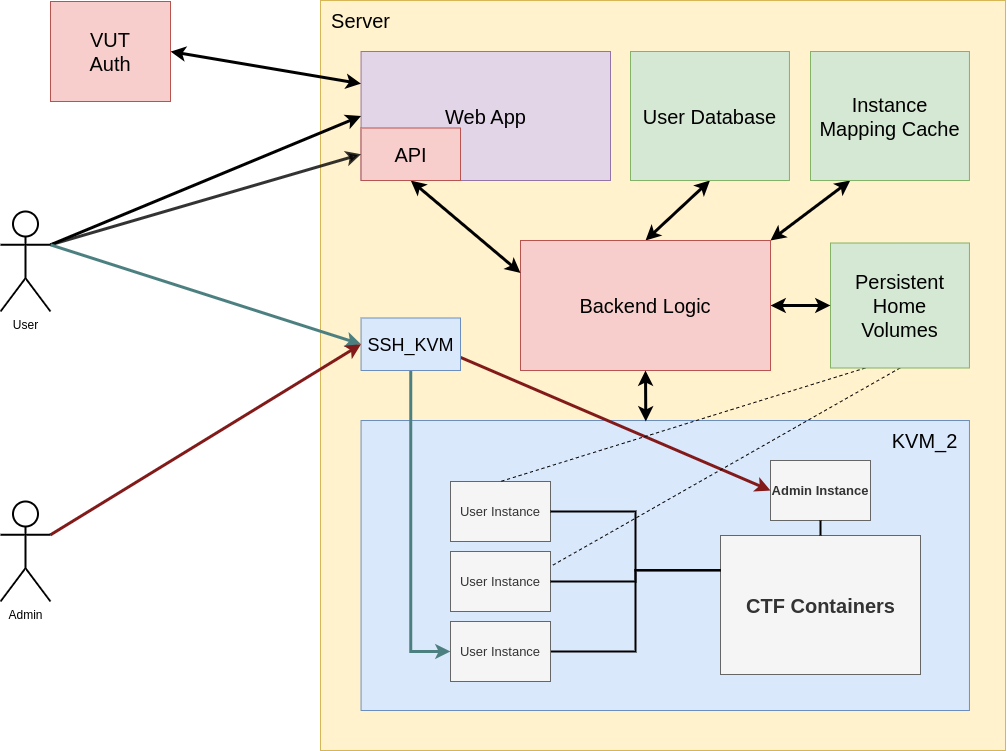

The diagram above was exported from draw.io. Its source (the exported page's mxGraphModel, read from the mxfile embedded in the PNG):
<mxGraphModel dx="804" dy="362" grid="1" gridSize="10" guides="1" tooltips="1" connect="1" arrows="1" fold="1" page="1" pageScale="1" pageWidth="1169" pageHeight="827" math="0" shadow="0">
  <root>
    <mxCell id="0" />
    <mxCell id="1" parent="0" />
    <mxCell id="15" value="" style="group;fillColor=#f8cecc;strokeColor=#000000;" parent="1" vertex="1" connectable="0">
      <mxGeometry x="440" y="39" width="685" height="750" as="geometry" />
    </mxCell>
    <mxCell id="14" value="" style="group;fillColor=#dae8fc;strokeColor=#6c8ebf;container=0;" parent="15" vertex="1" connectable="0">
      <mxGeometry x="40.56" y="420" width="608.39" height="290" as="geometry" />
    </mxCell>
    <mxCell id="8" value="" style="rounded=0;whiteSpace=wrap;html=1;fillColor=#fff2cc;strokeColor=#d6b656;" parent="15" vertex="1">
      <mxGeometry width="685" height="750" as="geometry" />
    </mxCell>
    <mxCell id="53" value="" style="group;fontStyle=1" vertex="1" connectable="0" parent="15">
      <mxGeometry x="40.56" y="420" width="608.3900000000001" height="290" as="geometry" />
    </mxCell>
    <mxCell id="64" value="" style="group" vertex="1" connectable="0" parent="53">
      <mxGeometry width="608.3900000000001" height="290" as="geometry" />
    </mxCell>
    <mxCell id="11" value="" style="rounded=0;whiteSpace=wrap;html=1;fontSize=20;fillColor=#dae8fc;strokeColor=#6c8ebf;" parent="64" vertex="1">
      <mxGeometry width="608.39" height="290" as="geometry" />
    </mxCell>
    <mxCell id="13" value="KVM_2" style="text;html=1;align=center;verticalAlign=middle;resizable=0;points=[];autosize=1;strokeColor=none;fillColor=none;fontSize=20;fontColor=#000000;" parent="64" vertex="1">
      <mxGeometry x="518.3900000000001" width="90" height="40" as="geometry" />
    </mxCell>
    <mxCell id="24" value="&lt;b&gt;CTF Containers&lt;/b&gt;" style="html=1;fontSize=20;fontColor=#333333;fillColor=#f5f5f5;strokeColor=#666666;" parent="64" vertex="1">
      <mxGeometry x="359.44" y="115" width="200" height="139" as="geometry" />
    </mxCell>
    <mxCell id="55" value="&lt;b&gt;Admin Instance&lt;/b&gt;" style="rounded=0;whiteSpace=wrap;html=1;fontSize=13;fontColor=#333333;fillColor=#f5f5f5;strokeColor=#666666;" vertex="1" parent="64">
      <mxGeometry x="409.44" y="40" width="100" height="60" as="geometry" />
    </mxCell>
    <mxCell id="56" style="edgeStyle=none;rounded=0;jumpStyle=none;html=1;exitX=0.5;exitY=1;exitDx=0;exitDy=0;entryX=0.5;entryY=0;entryDx=0;entryDy=0;strokeWidth=2;startArrow=none;startFill=0;endArrow=none;endFill=0;endSize=6;" edge="1" parent="64" source="55" target="24">
      <mxGeometry relative="1" as="geometry" />
    </mxCell>
    <mxCell id="41" value="User Instance" style="rounded=0;whiteSpace=wrap;html=1;fontSize=13;fontColor=#333333;fillColor=#f5f5f5;strokeColor=#666666;" parent="64" vertex="1">
      <mxGeometry x="89.44" y="131" width="100" height="60" as="geometry" />
    </mxCell>
    <mxCell id="44" style="edgeStyle=orthogonalEdgeStyle;rounded=0;html=1;exitX=1;exitY=0.5;exitDx=0;exitDy=0;entryX=0;entryY=0.25;entryDx=0;entryDy=0;strokeColor=#000000;fontSize=20;fontColor=#000000;endArrow=none;endFill=0;strokeWidth=2;" parent="64" source="41" target="24" edge="1">
      <mxGeometry relative="1" as="geometry" />
    </mxCell>
    <mxCell id="26" value="User Instance" style="rounded=0;whiteSpace=wrap;html=1;fontSize=13;fontColor=#333333;fillColor=#f5f5f5;strokeColor=#666666;" parent="64" vertex="1">
      <mxGeometry x="89.44" y="61" width="100" height="60" as="geometry" />
    </mxCell>
    <mxCell id="43" style="edgeStyle=orthogonalEdgeStyle;html=1;exitX=1;exitY=0.5;exitDx=0;exitDy=0;entryX=0;entryY=0.25;entryDx=0;entryDy=0;fontSize=20;fontColor=#000000;strokeColor=#000000;rounded=0;endArrow=none;endFill=0;strokeWidth=2;" parent="64" source="26" target="24" edge="1">
      <mxGeometry relative="1" as="geometry" />
    </mxCell>
    <mxCell id="10" value="&lt;font style=&quot;font-size: 20px;&quot;&gt;Server&lt;/font&gt;" style="text;html=1;align=center;verticalAlign=middle;resizable=0;points=[];autosize=1;strokeColor=none;fillColor=none;fontColor=#000000;" parent="15" vertex="1">
      <mxGeometry width="80" height="40" as="geometry" />
    </mxCell>
    <mxCell id="51" style="edgeStyle=orthogonalEdgeStyle;rounded=0;jumpStyle=none;html=1;exitX=0.5;exitY=1;exitDx=0;exitDy=0;entryX=0;entryY=0.5;entryDx=0;entryDy=0;strokeWidth=3;startArrow=none;startFill=0;endArrow=classic;endFill=1;endSize=6;strokeColor=#4C8080;" edge="1" parent="15" source="12" target="42">
      <mxGeometry relative="1" as="geometry" />
    </mxCell>
    <mxCell id="66" style="edgeStyle=none;rounded=0;jumpStyle=none;html=1;exitX=1;exitY=0.75;exitDx=0;exitDy=0;entryX=0;entryY=0.5;entryDx=0;entryDy=0;strokeColor=#821A1A;strokeWidth=3;startArrow=none;startFill=0;endArrow=classic;endFill=1;endSize=6;" edge="1" parent="15" source="12" target="55">
      <mxGeometry relative="1" as="geometry" />
    </mxCell>
    <mxCell id="12" value="&lt;font style=&quot;font-size: 18px;&quot; color=&quot;#000000&quot;&gt;SSH_KVM&lt;/font&gt;" style="rounded=0;whiteSpace=wrap;html=1;fontSize=20;fillColor=#dae8fc;strokeColor=#6c8ebf;" parent="15" vertex="1">
      <mxGeometry x="40.56" y="317.5" width="99.44" height="52.5" as="geometry" />
    </mxCell>
    <mxCell id="102" style="edgeStyle=none;rounded=0;jumpStyle=none;html=1;exitX=0.25;exitY=1;exitDx=0;exitDy=0;entryX=1;entryY=0;entryDx=0;entryDy=0;strokeColor=#000000;strokeWidth=3;fontSize=18;startArrow=classic;startFill=1;endArrow=classic;endFill=1;endSize=6;" edge="1" parent="15" source="18" target="22">
      <mxGeometry relative="1" as="geometry" />
    </mxCell>
    <mxCell id="18" value="&lt;font color=&quot;#000000&quot;&gt;Instance &lt;br&gt;Mapping Cache&lt;/font&gt;" style="rounded=0;whiteSpace=wrap;html=1;fontSize=20;fillColor=#d5e8d4;strokeColor=#82b366;" parent="15" vertex="1">
      <mxGeometry x="490" y="51" width="158.95" height="129" as="geometry" />
    </mxCell>
    <mxCell id="67" style="edgeStyle=none;rounded=0;jumpStyle=none;html=1;exitX=0.25;exitY=1;exitDx=0;exitDy=0;entryX=0.5;entryY=0;entryDx=0;entryDy=0;strokeColor=#000000;strokeWidth=1;fontSize=18;startArrow=none;startFill=0;endArrow=none;endFill=0;endSize=6;dashed=1;" edge="1" parent="15" source="19" target="26">
      <mxGeometry relative="1" as="geometry" />
    </mxCell>
    <mxCell id="68" style="edgeStyle=none;rounded=0;jumpStyle=none;html=1;exitX=0.5;exitY=1;exitDx=0;exitDy=0;entryX=1;entryY=0.25;entryDx=0;entryDy=0;dashed=1;strokeColor=#000000;strokeWidth=1;fontSize=18;startArrow=none;startFill=0;endArrow=none;endFill=0;endSize=6;" edge="1" parent="15" source="19" target="41">
      <mxGeometry relative="1" as="geometry" />
    </mxCell>
    <mxCell id="19" value="&lt;font color=&quot;#000000&quot;&gt;Persistent&lt;br&gt;Home&lt;br&gt;Volumes&lt;/font&gt;" style="rounded=0;whiteSpace=wrap;html=1;fontSize=20;fillColor=#d5e8d4;strokeColor=#82b366;" parent="15" vertex="1">
      <mxGeometry x="510" y="242.5" width="138.95" height="125" as="geometry" />
    </mxCell>
    <mxCell id="21" value="&lt;font color=&quot;#000000&quot;&gt;Web App&lt;/font&gt;" style="rounded=0;whiteSpace=wrap;html=1;fontSize=20;fillColor=#e1d5e7;strokeColor=#9673a6;" parent="15" vertex="1">
      <mxGeometry x="40.56" y="51" width="249.44" height="129" as="geometry" />
    </mxCell>
    <mxCell id="61" style="rounded=0;jumpStyle=none;html=1;exitX=0.5;exitY=0;exitDx=0;exitDy=0;entryX=0.5;entryY=1;entryDx=0;entryDy=0;strokeColor=#000000;strokeWidth=3;startArrow=classic;startFill=1;endArrow=classic;endFill=1;endSize=6;" edge="1" parent="15" source="22" target="101">
      <mxGeometry relative="1" as="geometry" />
    </mxCell>
    <mxCell id="62" style="edgeStyle=none;rounded=0;jumpStyle=none;html=1;exitX=1;exitY=0.5;exitDx=0;exitDy=0;entryX=0;entryY=0.5;entryDx=0;entryDy=0;strokeColor=#000000;strokeWidth=3;startArrow=classic;startFill=1;endArrow=classic;endFill=1;endSize=6;" edge="1" parent="15" source="22" target="19">
      <mxGeometry relative="1" as="geometry" />
    </mxCell>
    <mxCell id="22" value="&lt;font color=&quot;#000000&quot;&gt;Backend Logic&lt;/font&gt;" style="rounded=0;whiteSpace=wrap;html=1;fontSize=20;fillColor=#f8cecc;strokeColor=#b85450;" parent="15" vertex="1">
      <mxGeometry x="200" y="240" width="250" height="130" as="geometry" />
    </mxCell>
    <mxCell id="60" style="rounded=0;jumpStyle=none;html=1;exitX=0.5;exitY=1;exitDx=0;exitDy=0;entryX=0;entryY=0.25;entryDx=0;entryDy=0;strokeColor=#000000;strokeWidth=3;startArrow=classic;startFill=1;endArrow=classic;endFill=1;endSize=6;" edge="1" parent="15" source="23" target="22">
      <mxGeometry relative="1" as="geometry" />
    </mxCell>
    <mxCell id="23" value="&lt;font color=&quot;#000000&quot;&gt;API&lt;/font&gt;" style="rounded=0;whiteSpace=wrap;html=1;fontSize=20;fillColor=#f8cecc;strokeColor=#b85450;" parent="15" vertex="1">
      <mxGeometry x="40.56" y="127.5" width="99.44" height="52.5" as="geometry" />
    </mxCell>
    <mxCell id="46" style="edgeStyle=orthogonalEdgeStyle;rounded=0;html=1;exitX=1;exitY=0.5;exitDx=0;exitDy=0;entryX=0;entryY=0.25;entryDx=0;entryDy=0;strokeColor=#000000;fontSize=20;fontColor=#000000;endArrow=none;endFill=0;strokeWidth=2;" parent="15" source="42" target="24" edge="1">
      <mxGeometry relative="1" as="geometry" />
    </mxCell>
    <mxCell id="42" value="User Instance" style="rounded=0;whiteSpace=wrap;html=1;fontSize=13;fontColor=#333333;fillColor=#f5f5f5;strokeColor=#666666;" parent="15" vertex="1">
      <mxGeometry x="130" y="621" width="100" height="60" as="geometry" />
    </mxCell>
    <mxCell id="101" value="User Database" style="rounded=0;whiteSpace=wrap;html=1;fontSize=20;fillColor=#d5e8d4;strokeColor=#82b366;" vertex="1" parent="15">
      <mxGeometry x="310" y="51" width="158.95" height="129" as="geometry" />
    </mxCell>
    <mxCell id="47" style="html=1;strokeColor=#000000;fontSize=13;fontColor=#000000;endArrow=classic;endFill=1;strokeWidth=3;rounded=1;exitX=1;exitY=0.3333333333333333;exitDx=0;exitDy=0;exitPerimeter=0;entryX=0;entryY=0.5;entryDx=0;entryDy=0;" parent="1" source="4" target="21" edge="1">
      <mxGeometry relative="1" as="geometry">
        <mxPoint x="170" y="290" as="sourcePoint" />
        <mxPoint x="410" y="170" as="targetPoint" />
      </mxGeometry>
    </mxCell>
    <mxCell id="49" style="edgeStyle=none;rounded=1;jumpStyle=none;html=1;exitX=1;exitY=0.3333333333333333;exitDx=0;exitDy=0;exitPerimeter=0;entryX=0;entryY=0.5;entryDx=0;entryDy=0;strokeWidth=3;startArrow=none;startFill=0;endArrow=classic;endFill=1;endSize=6;opacity=80;" edge="1" parent="1" source="4" target="23">
      <mxGeometry relative="1" as="geometry" />
    </mxCell>
    <mxCell id="50" style="edgeStyle=none;rounded=1;jumpStyle=none;html=1;exitX=1;exitY=0.3333333333333333;exitDx=0;exitDy=0;exitPerimeter=0;entryX=0;entryY=0.5;entryDx=0;entryDy=0;strokeWidth=3;startArrow=none;startFill=0;endArrow=classic;endFill=1;endSize=6;strokeColor=#4C8080;" edge="1" parent="1" source="4" target="12">
      <mxGeometry relative="1" as="geometry" />
    </mxCell>
    <mxCell id="4" value="User" style="shape=umlActor;verticalLabelPosition=bottom;verticalAlign=top;html=1;strokeWidth=2;" parent="1" vertex="1">
      <mxGeometry x="120" y="250" width="50" height="100" as="geometry" />
    </mxCell>
    <mxCell id="65" style="edgeStyle=none;rounded=0;jumpStyle=none;html=1;exitX=1;exitY=0.3333333333333333;exitDx=0;exitDy=0;exitPerimeter=0;entryX=0;entryY=0.5;entryDx=0;entryDy=0;strokeColor=#821A1A;strokeWidth=3;startArrow=none;startFill=0;endArrow=classic;endFill=1;endSize=6;" edge="1" parent="1" source="17" target="12">
      <mxGeometry relative="1" as="geometry" />
    </mxCell>
    <mxCell id="17" value="Admin" style="shape=umlActor;verticalLabelPosition=bottom;verticalAlign=top;html=1;strokeWidth=2;" parent="1" vertex="1">
      <mxGeometry x="120" y="540" width="50" height="100" as="geometry" />
    </mxCell>
    <mxCell id="48" style="edgeStyle=none;rounded=1;html=1;exitX=1;exitY=0.5;exitDx=0;exitDy=0;entryX=0;entryY=0.25;entryDx=0;entryDy=0;strokeWidth=3;endArrow=classic;endFill=1;startArrow=classic;startFill=1;endSize=6;jumpStyle=none;" edge="1" parent="1" source="20" target="21">
      <mxGeometry relative="1" as="geometry" />
    </mxCell>
    <mxCell id="20" value="&lt;font color=&quot;#000000&quot;&gt;VUT&lt;br&gt;Auth&lt;/font&gt;" style="rounded=0;whiteSpace=wrap;html=1;fontSize=20;fillColor=#f8cecc;strokeColor=#b85450;" parent="1" vertex="1">
      <mxGeometry x="170" y="40" width="120" height="100" as="geometry" />
    </mxCell>
    <mxCell id="63" style="edgeStyle=none;rounded=0;jumpStyle=none;html=1;exitX=0.5;exitY=1;exitDx=0;exitDy=0;strokeColor=#000000;strokeWidth=3;startArrow=classic;startFill=1;endArrow=classic;endFill=1;endSize=6;" edge="1" parent="1" source="22">
      <mxGeometry relative="1" as="geometry">
        <mxPoint x="765.2857142857142" y="460" as="targetPoint" />
      </mxGeometry>
    </mxCell>
  </root>
</mxGraphModel>